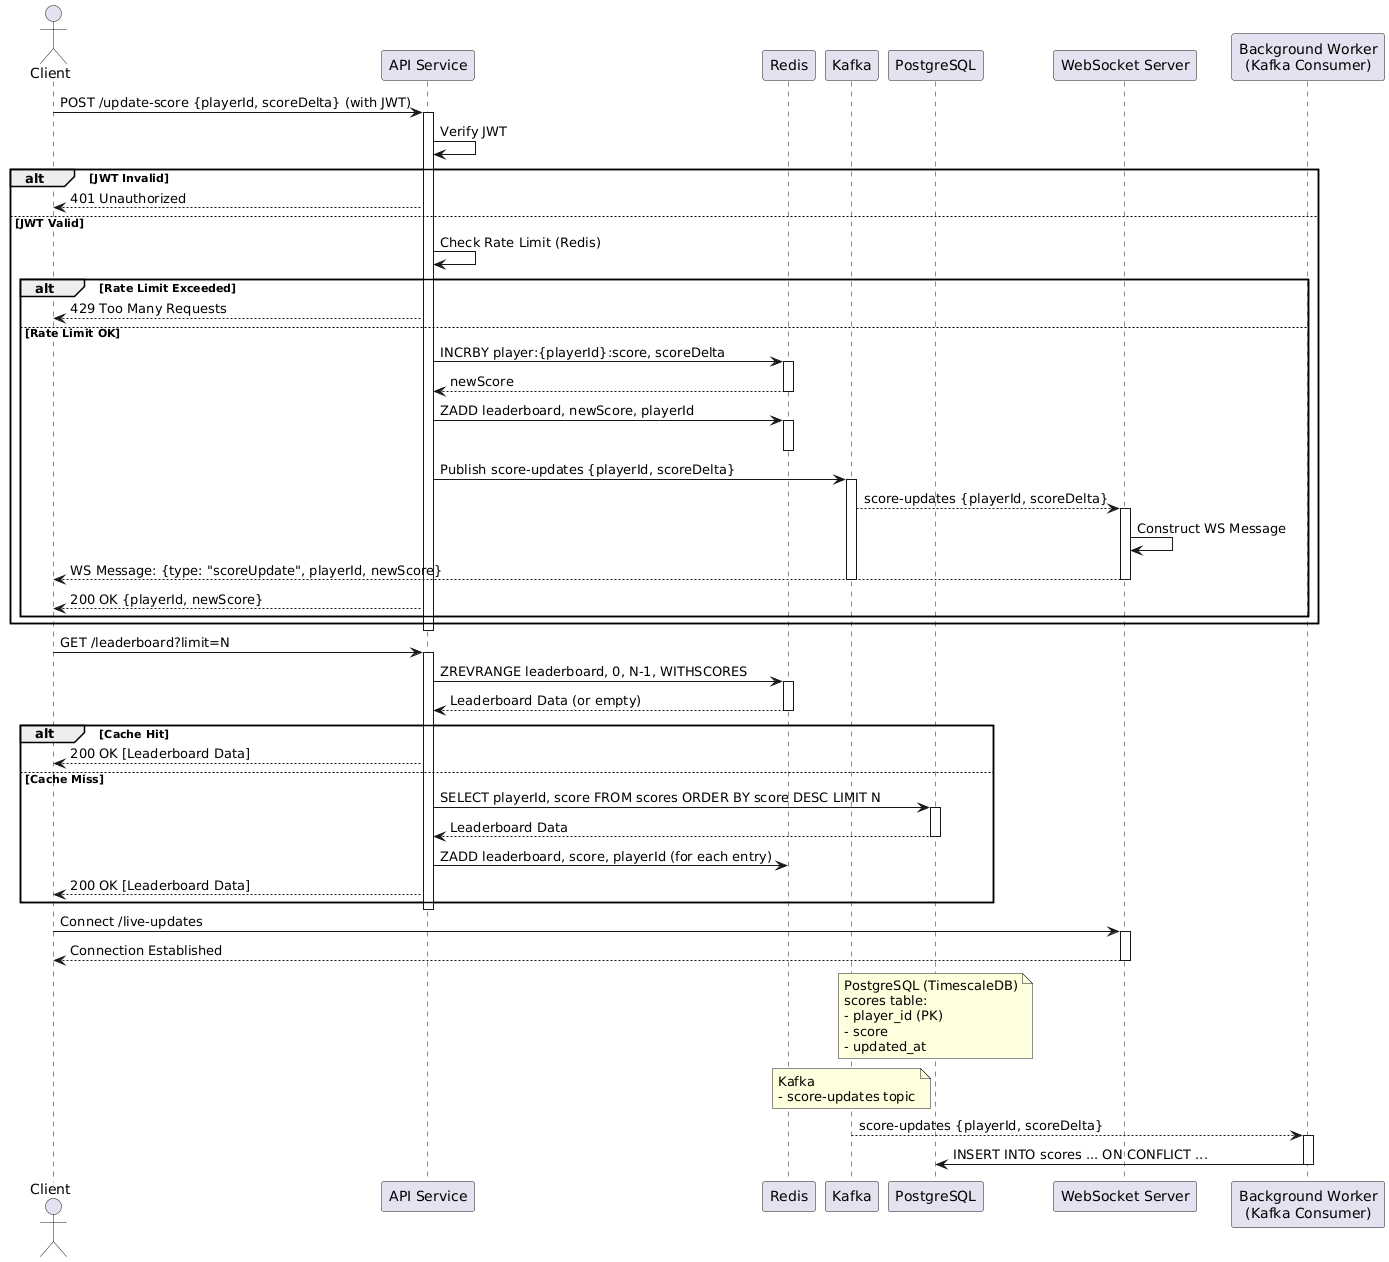

The diagram above was rendered by PlantUML. Its source (embedded in the PNG):
@startuml
actor Client
participant "API Service" as API
participant "Redis" as Cache
participant "Kafka" as MQ
participant "PostgreSQL" as DB
participant "WebSocket Server" as WS

Client -> API: POST /update-score {playerId, scoreDelta} (with JWT)
activate API

API -> API: Verify JWT
alt JWT Invalid
    API --> Client: 401 Unauthorized
else JWT Valid
    API -> API: Check Rate Limit (Redis)
    alt Rate Limit Exceeded
        API --> Client: 429 Too Many Requests
    else Rate Limit OK
        API -> Cache: INCRBY player:{playerId}:score, scoreDelta
        activate Cache
        Cache --> API: newScore
        deactivate Cache

        API -> Cache: ZADD leaderboard, newScore, playerId
        activate Cache
        deactivate Cache

        API -> MQ: Publish score-updates {playerId, scoreDelta}
        activate MQ
        MQ --> WS: score-updates {playerId, scoreDelta}
        activate WS
        WS -> WS: Construct WS Message
        WS --> Client: WS Message: {type: "scoreUpdate", playerId, newScore}
          deactivate WS
        deactivate MQ


        API --> Client: 200 OK {playerId, newScore}
    end
end

deactivate API

Client -> API: GET /leaderboard?limit=N
activate API
API -> Cache: ZREVRANGE leaderboard, 0, N-1, WITHSCORES
activate Cache
Cache --> API: Leaderboard Data (or empty)
deactivate Cache
alt Cache Hit
    API --> Client: 200 OK [Leaderboard Data]
else Cache Miss
    API -> DB: SELECT playerId, score FROM scores ORDER BY score DESC LIMIT N
    activate DB
    DB --> API: Leaderboard Data
    deactivate DB
    API -> Cache: ZADD leaderboard, score, playerId (for each entry)
    API --> Client: 200 OK [Leaderboard Data]
end
deactivate API

Client -> WS: Connect /live-updates
activate WS
WS --> Client: Connection Established
deactivate WS

note over DB: PostgreSQL (TimescaleDB)\nscores table:\n- player_id (PK)\n- score\n- updated_at
note over MQ: Kafka\n- score-updates topic

participant "Background Worker\n(Kafka Consumer)" as Worker
MQ --> Worker: score-updates {playerId, scoreDelta}
activate Worker
Worker -> DB:  INSERT INTO scores ... ON CONFLICT ...
deactivate Worker
@enduml